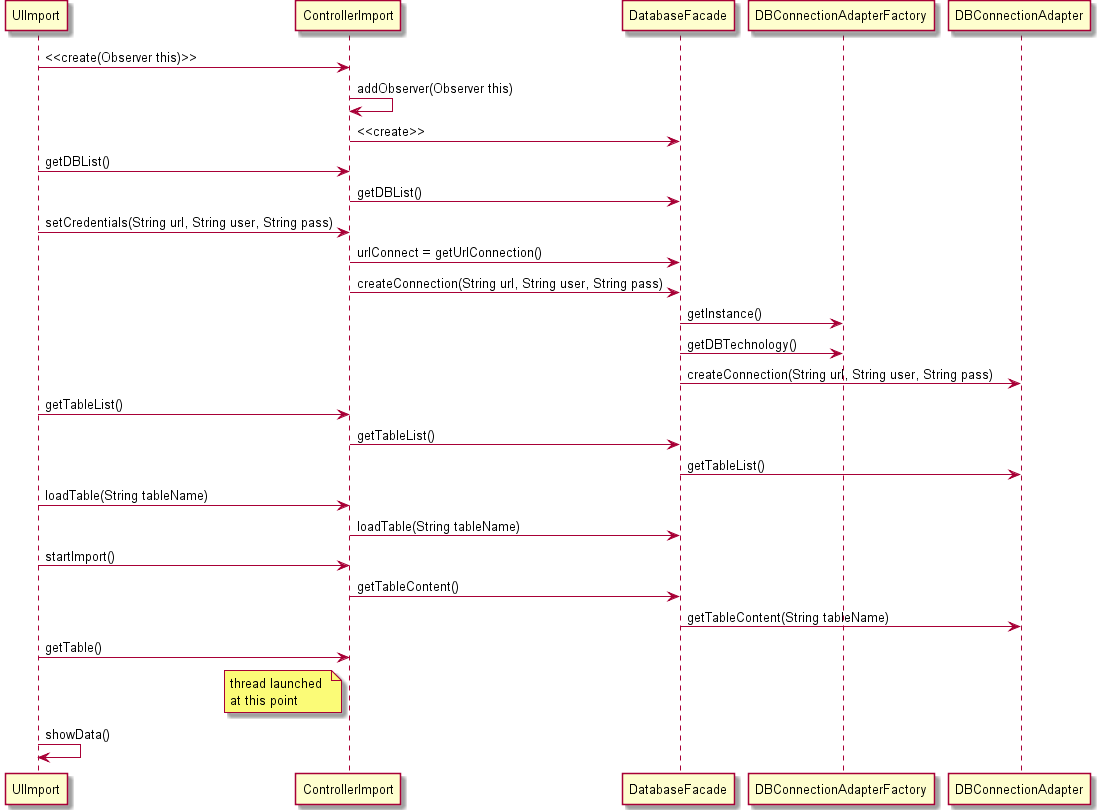

The diagram above was rendered by PlantUML. Its source (embedded in the PNG):
@startuml
UIImport -> ControllerImport:  <<create(Observer this)>>
ControllerImport -> ControllerImport: addObserver(Observer this)
ControllerImport -> DatabaseFacade: <<create>>
UIImport -> ControllerImport: getDBList()
ControllerImport -> DatabaseFacade: getDBList()
UIImport -> ControllerImport: setCredentials(String url, String user, String pass)
ControllerImport -> DatabaseFacade: urlConnect = getUrlConnection()
ControllerImport -> DatabaseFacade: createConnection(String url, String user, String pass)
DatabaseFacade -> DBConnectionAdapterFactory: getInstance()
DatabaseFacade -> DBConnectionAdapterFactory: getDBTechnology()
DatabaseFacade -> DBConnectionAdapter: createConnection(String url, String user, String pass)
UIImport -> ControllerImport: getTableList()
ControllerImport -> DatabaseFacade: getTableList()
DatabaseFacade -> DBConnectionAdapter: getTableList()
UIImport -> ControllerImport: loadTable(String tableName)
ControllerImport -> DatabaseFacade: loadTable(String tableName)
UIImport -> ControllerImport: startImport()
ControllerImport -> DatabaseFacade: getTableContent()
DatabaseFacade -> DBConnectionAdapter: getTableContent(String tableName)
UIImport -> ControllerImport: getTable()
note left of ControllerImport
 thread launched 
 at this point
end note
UIImport -> UIImport: showData()
@enduml